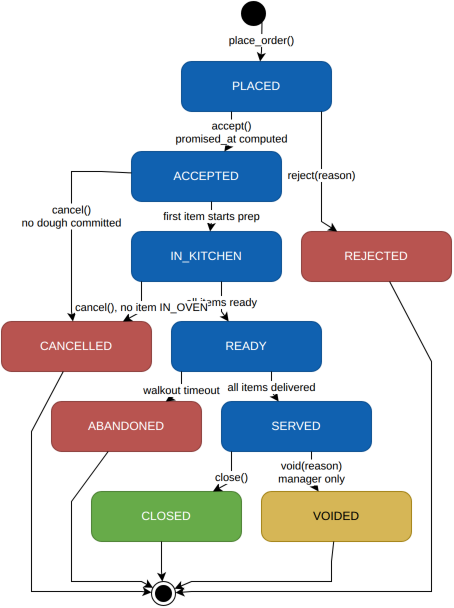

The diagram above was exported from draw.io. Its source (the exported page's mxGraphModel, read from the mxfile embedded in the PNG):
<mxGraphModel dx="800" dy="600" grid="1" gridSize="10" guides="1" tooltips="1" connect="1" arrows="1" fold="1" page="1" pageScale="1" pageWidth="850" pageHeight="1100" math="0" shadow="0">
  <root>
    <mxCell id="0" />
    <mxCell id="1" parent="0" />
    <mxCell id="start" value="" style="ellipse;html=1;fillColor=#000000;strokeColor=#000000;" vertex="1" parent="1">
      <mxGeometry x="240" y="0" width="24" height="24" as="geometry" />
    </mxCell>
    <mxCell id="PLACED" value="PLACED" style="rounded=1;absoluteArcSize=1;arcSize=20;html=1;whiteSpace=wrap;fontColor=#ffffff;fillColor=#1061B0;strokeColor=#0D5091;" vertex="1" parent="1">
      <mxGeometry x="180" y="60" width="150" height="50" as="geometry" />
    </mxCell>
    <mxCell id="ACCEPTED" value="ACCEPTED" style="rounded=1;absoluteArcSize=1;arcSize=20;html=1;whiteSpace=wrap;fontColor=#ffffff;fillColor=#1061B0;strokeColor=#0D5091;" vertex="1" parent="1">
      <mxGeometry x="130" y="150" width="150" height="50" as="geometry" />
    </mxCell>
    <mxCell id="REJECTED" value="REJECTED" style="rounded=1;absoluteArcSize=1;arcSize=20;html=1;whiteSpace=wrap;fontColor=#ffffff;fillColor=#B85450;strokeColor=#8C3F3C;" vertex="1" parent="1">
      <mxGeometry x="300" y="230" width="150" height="50" as="geometry" />
    </mxCell>
    <mxCell id="IN_KITCHEN" value="IN_KITCHEN" style="rounded=1;absoluteArcSize=1;arcSize=20;html=1;whiteSpace=wrap;fontColor=#ffffff;fillColor=#1061B0;strokeColor=#0D5091;" vertex="1" parent="1">
      <mxGeometry x="130" y="230" width="150" height="50" as="geometry" />
    </mxCell>
    <mxCell id="CANCELLED" value="CANCELLED" style="rounded=1;absoluteArcSize=1;arcSize=20;html=1;whiteSpace=wrap;fontColor=#ffffff;fillColor=#B85450;strokeColor=#8C3F3C;" vertex="1" parent="1">
      <mxGeometry x="0" y="320" width="150" height="50" as="geometry" />
    </mxCell>
    <mxCell id="READY" value="READY" style="rounded=1;absoluteArcSize=1;arcSize=20;html=1;whiteSpace=wrap;fontColor=#ffffff;fillColor=#1061B0;strokeColor=#0D5091;" vertex="1" parent="1">
      <mxGeometry x="170" y="320" width="150" height="50" as="geometry" />
    </mxCell>
    <mxCell id="ABANDONED" value="ABANDONED" style="rounded=1;absoluteArcSize=1;arcSize=20;html=1;whiteSpace=wrap;fontColor=#ffffff;fillColor=#B85450;strokeColor=#8C3F3C;" vertex="1" parent="1">
      <mxGeometry x="50" y="400" width="150" height="50" as="geometry" />
    </mxCell>
    <mxCell id="SERVED" value="SERVED" style="rounded=1;absoluteArcSize=1;arcSize=20;html=1;whiteSpace=wrap;fontColor=#ffffff;fillColor=#1061B0;strokeColor=#0D5091;" vertex="1" parent="1">
      <mxGeometry x="220" y="400" width="150" height="50" as="geometry" />
    </mxCell>
    <mxCell id="CLOSED" value="CLOSED" style="rounded=1;absoluteArcSize=1;arcSize=20;html=1;whiteSpace=wrap;fontColor=#ffffff;fillColor=#67AB49;strokeColor=#4C8033;" vertex="1" parent="1">
      <mxGeometry x="90" y="490" width="150" height="50" as="geometry" />
    </mxCell>
    <mxCell id="VOIDED" value="VOIDED" style="rounded=1;absoluteArcSize=1;arcSize=20;html=1;whiteSpace=wrap;fontColor=#ffffff;fillColor=#D6B656;strokeColor=#A38214;fontColor=#000000;" vertex="1" parent="1">
      <mxGeometry x="260" y="490" width="150" height="50" as="geometry" />
    </mxCell>
    <mxCell id="end" value="" style="ellipse;html=1;shape=endState;fillColor=#000000;strokeColor=#000000;" vertex="1" parent="1">
      <mxGeometry x="150" y="580" width="24" height="24" as="geometry" />
    </mxCell>
    <mxCell id="e0" value="place_order()" style="html=1;rounded=0;" edge="1" parent="1" source="start" target="PLACED">
      <mxGeometry relative="1" as="geometry">
        <Array as="points">
          <mxPoint x="260" y="20" />
          <mxPoint x="260" y="50" />
        </Array>
      </mxGeometry>
    </mxCell>
    <mxCell id="e1" value="accept()&#10;promised_at computed" style="html=1;rounded=0;" edge="1" parent="1" source="PLACED" target="ACCEPTED">
      <mxGeometry relative="1" as="geometry">
        <Array as="points">
          <mxPoint x="230" y="110" />
          <mxPoint x="230" y="140" />
        </Array>
      </mxGeometry>
    </mxCell>
    <mxCell id="e2" value="reject(reason)" style="html=1;rounded=0;" edge="1" parent="1" source="PLACED" target="REJECTED">
      <mxGeometry relative="1" as="geometry">
        <Array as="points">
          <mxPoint x="320" y="110" />
          <mxPoint x="320" y="220" />
        </Array>
      </mxGeometry>
    </mxCell>
    <mxCell id="e3" value="first item starts prep" style="html=1;rounded=0;" edge="1" parent="1" source="ACCEPTED" target="IN_KITCHEN">
      <mxGeometry relative="1" as="geometry">
        <Array as="points">
          <mxPoint x="210" y="200" />
          <mxPoint x="210" y="220" />
        </Array>
      </mxGeometry>
    </mxCell>
    <mxCell id="e4" value="cancel()&#10;no dough committed" style="html=1;rounded=0;" edge="1" parent="1" source="ACCEPTED" target="CANCELLED">
      <mxGeometry relative="1" as="geometry">
        <Array as="points">
          <mxPoint x="100" y="170" />
          <mxPoint x="70" y="170" />
          <mxPoint x="70" y="170" />
          <mxPoint x="70" y="170" />
          <mxPoint x="70" y="310" />
        </Array>
      </mxGeometry>
    </mxCell>
    <mxCell id="e5" value="all items ready" style="html=1;rounded=0;" edge="1" parent="1" source="IN_KITCHEN" target="READY">
      <mxGeometry relative="1" as="geometry">
        <Array as="points">
          <mxPoint x="220" y="280" />
          <mxPoint x="220" y="310" />
        </Array>
      </mxGeometry>
    </mxCell>
    <mxCell id="e6" value="cancel(), no item IN_OVEN" style="html=1;rounded=0;" edge="1" parent="1" source="IN_KITCHEN" target="CANCELLED">
      <mxGeometry relative="1" as="geometry">
        <Array as="points">
          <mxPoint x="140" y="280" />
          <mxPoint x="140" y="310" />
        </Array>
      </mxGeometry>
    </mxCell>
    <mxCell id="e7" value="all items delivered" style="html=1;rounded=0;" edge="1" parent="1" source="READY" target="SERVED">
      <mxGeometry relative="1" as="geometry">
        <Array as="points">
          <mxPoint x="270" y="370" />
          <mxPoint x="270" y="390" />
        </Array>
      </mxGeometry>
    </mxCell>
    <mxCell id="e8" value="walkout timeout" style="html=1;rounded=0;" edge="1" parent="1" source="READY" target="ABANDONED">
      <mxGeometry relative="1" as="geometry">
        <Array as="points">
          <mxPoint x="180" y="370" />
          <mxPoint x="180" y="390" />
        </Array>
      </mxGeometry>
    </mxCell>
    <mxCell id="e9" value="close()" style="html=1;rounded=0;" edge="1" parent="1" source="SERVED" target="CLOSED">
      <mxGeometry relative="1" as="geometry">
        <Array as="points">
          <mxPoint x="230" y="450" />
          <mxPoint x="230" y="480" />
        </Array>
      </mxGeometry>
    </mxCell>
    <mxCell id="e10" value="void(reason)&#10;manager only" style="html=1;rounded=0;" edge="1" parent="1" source="SERVED" target="VOIDED">
      <mxGeometry relative="1" as="geometry">
        <Array as="points">
          <mxPoint x="310" y="450" />
          <mxPoint x="310" y="480" />
        </Array>
      </mxGeometry>
    </mxCell>
    <mxCell id="e11" value="" style="html=1;rounded=0;" edge="1" parent="1" source="REJECTED" target="end">
      <mxGeometry relative="1" as="geometry">
        <Array as="points">
          <mxPoint x="430" y="360" />
          <mxPoint x="430" y="590" />
          <mxPoint x="430" y="590" />
          <mxPoint x="430" y="590" />
          <mxPoint x="190" y="590" />
        </Array>
      </mxGeometry>
    </mxCell>
    <mxCell id="e12" value="" style="html=1;rounded=0;" edge="1" parent="1" source="CANCELLED" target="end">
      <mxGeometry relative="1" as="geometry">
        <Array as="points">
          <mxPoint x="30" y="430" />
          <mxPoint x="30" y="590" />
          <mxPoint x="30" y="590" />
          <mxPoint x="30" y="590" />
          <mxPoint x="140" y="590" />
        </Array>
      </mxGeometry>
    </mxCell>
    <mxCell id="e13" value="" style="html=1;rounded=0;" edge="1" parent="1" source="ABANDONED" target="end">
      <mxGeometry relative="1" as="geometry">
        <Array as="points">
          <mxPoint x="70" y="500" />
          <mxPoint x="70" y="580" />
          <mxPoint x="70" y="580" />
          <mxPoint x="70" y="580" />
          <mxPoint x="140" y="580" />
        </Array>
      </mxGeometry>
    </mxCell>
    <mxCell id="e14" value="" style="html=1;rounded=0;" edge="1" parent="1" source="VOIDED" target="end">
      <mxGeometry relative="1" as="geometry">
        <Array as="points">
          <mxPoint x="330" y="560" />
          <mxPoint x="330" y="580" />
          <mxPoint x="330" y="580" />
          <mxPoint x="330" y="580" />
          <mxPoint x="190" y="580" />
        </Array>
      </mxGeometry>
    </mxCell>
    <mxCell id="e15" value="" style="html=1;rounded=0;" edge="1" parent="1" source="CLOSED" target="end">
      <mxGeometry relative="1" as="geometry">
        <Array as="points">
          <mxPoint x="160" y="540" />
          <mxPoint x="160" y="570" />
        </Array>
      </mxGeometry>
    </mxCell>
  </root>
</mxGraphModel>